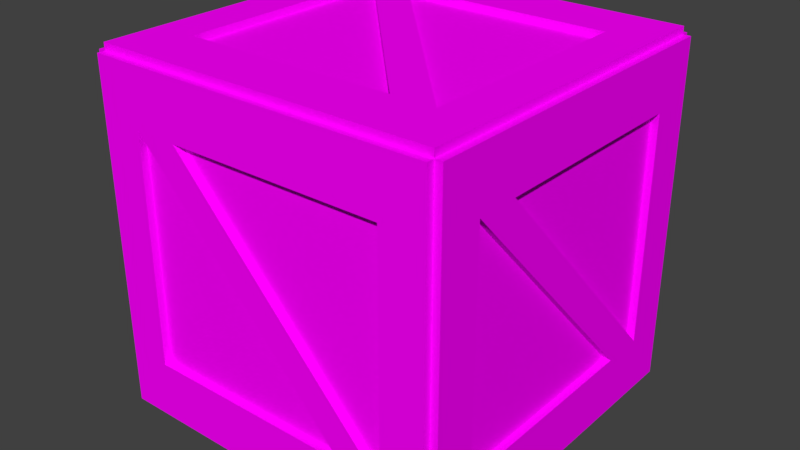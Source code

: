 # Source: WoodenBox_01.blend  (saved by Blender 2.78.0; exported with 4.5.12 LTS)
import bpy
from mathutils import Matrix  # noqa: F401  (used for matrix-valued properties, if any)

bpy.ops.wm.read_factory_settings(use_empty=True)
scene = bpy.context.scene
scene.name = 'Scene'

# ---- collections
col_collection_1 = bpy.data.collections.new('Collection 1'); scene.collection.children.link(col_collection_1)

# ---- images (referenced by path relative to the original .blend; pixels are not part of the script)
import os
ASSET_DIR = os.environ.get("B2B_ASSET_DIR", "")  # directory of the original .blend (textures are referenced by path, not embedded)
HERE = os.path.dirname(os.path.abspath(__file__))  # packed textures are extracted next to this script under _unpacked/

def load_image(name, relpath, width, height, colorspace="sRGB"):
    """Load a texture the original file referenced (path relative to the .blend, or extracted next to this script)."""
    p = next((c for c in (os.path.join(HERE, relpath), os.path.join(ASSET_DIR, relpath)) if relpath and os.path.exists(c)), "")
    if p:
        img = bpy.data.images.load(p, check_existing=True)
        img.name = name
    else:  # same state as the original file: an image datablock whose file is absent (Cycles renders it pink)
        img = bpy.data.images.new(name, width, height)
        img.source = "FILE"
        img.filepath = "//" + (relpath or name)
    img.colorspace_settings.name = colorspace
    return img
img_uv_grid = load_image('UV Grid', '', 1024, 1024, 'sRGB')

# ---- materials (node trees are filled in below, after node groups)
mat_woodenbox_material_01 = bpy.data.materials.new('WoodenBox_Material_01')
mat_woodenbox_material_01.alpha_threshold = 0.0
mat_woodenbox_material_01.roughness = 0.5

# ---- material node trees
mat_woodenbox_material_01.use_nodes = True; mat_woodenbox_material_01.node_tree.nodes.clear()
_N = mat_woodenbox_material_01.node_tree.nodes; _L = mat_woodenbox_material_01.node_tree.links
n0 = _N.new('ShaderNodeOutputMaterial'); n0.name = 'Material Output'; n0.location = (300, 300)
n1 = _N.new('ShaderNodeBsdfDiffuse'); n1.name = 'Diffuse BSDF'; n1.location = (10, 300)
n2 = _N.new('ShaderNodeTexImage'); n2.name = 'Image Texture'; n2.location = (-220, 360)
n2.width = 140
n2.image = img_uv_grid
_L.new(n1.outputs[0], n0.inputs[0])
_L.new(n2.outputs[0], n1.inputs[0])
n0.is_active_output = True

# ---- world
world_world = bpy.data.worlds.new('World'); scene.world = world_world
world_world.color = (0.05088, 0.05088, 0.05088)
world_world.use_sun_shadow = False
world_world.sun_shadow_jitter_overblur = 0.0
world_world.cycles.sampling_method = 'MANUAL'

# ---- meshes
me_cube = bpy.data.meshes.new('Cube')
me_cube.from_pydata([(-0.4607, 0.4607, 0.9414), (-0.4607, -0.4607, 0.02), (-0.4607, -0.2303, 0.1736), (-0.4607, -0.3455, 0.1736), (-0.4607, 0.3455, 0.1736), (-0.4807, -0.4607, 0.02), (-0.4807, 0.4607, 0.02), (-0.4807, 0.3455, 0.1736), (-0.4807, -0.2303, 0.1736), (-0.4807, -0.3455, 0.1736), (-0.4607, -0.3455, 0.7878), (-0.4607, 0.2303, 0.7878), (-0.4607, 0.3455, 0.7878), (-0.4807, -0.4607, 0.9414), (-0.4807, 0.4607, 0.9414), (-0.4807, 0.3455, 0.7878), (-0.4807, 0.2303, 0.7878), (-0.4807, -0.3455, 0.7878), (0.4607, 0.4607, 0.9414), (-0.2303, 0.4607, 0.1736), (-0.3455, 0.4607, 0.1736), (0.3455, 0.4607, 0.1736), (-0.4607, 0.4807, 0.02), (0.4607, 0.4807, 0.02), (0.3455, 0.4807, 0.1736), (-0.2303, 0.4807, 0.1736), (-0.3455, 0.4807, 0.1736), (-0.3455, 0.4607, 0.7878), (0.2303, 0.4607, 0.7878), (0.3455, 0.4607, 0.7878), (-0.4607, 0.4807, 0.9414), (0.4607, 0.4807, 0.9414), (0.3455, 0.4807, 0.7878), (0.2303, 0.4807, 0.7878), (-0.3455, 0.4807, 0.7878), (0.4607, -0.4607, 0.9414), (0.4607, 0.2303, 0.1736), (0.4607, 0.3455, 0.1736), (0.4607, -0.4607, 0.02), (0.4607, -0.3455, 0.1736), (0.4807, 0.4607, 0.02), (0.4807, -0.4607, 0.02), (0.4807, -0.3455, 0.1736), (0.4807, 0.2303, 0.1736), (0.4807, 0.3455, 0.1736), (0.4607, 0.3455, 0.7878), (0.4607, -0.2303, 0.7878), (0.4607, -0.3455, 0.7878), (0.4807, 0.4607, 0.9414), (0.4807, -0.4607, 0.9414), (0.4807, -0.3455, 0.7878), (0.4807, -0.2303, 0.7878), (0.4807, 0.3455, 0.7878), (-0.4607, -0.4607, 0.9414), (0.2303, -0.4607, 0.1736), (0.3455, -0.4607, 0.1736), (-0.3455, -0.4607, 0.1736), (0.4607, -0.4807, 0.02), (-0.4607, -0.4807, 0.02), (-0.3455, -0.4807, 0.1736), (0.2303, -0.4807, 0.1736), (0.3455, -0.4807, 0.1736), (0.3455, -0.4607, 0.7878), (-0.2303, -0.4607, 0.7878), (-0.3455, -0.4607, 0.7878), (0.4607, -0.4807, 0.9414), (-0.4607, -0.4807, 0.9414), (-0.3455, -0.4807, 0.7878), (-0.2303, -0.4807, 0.7878), (0.3455, -0.4807, 0.7878), (0.3455, 0.3071, 0.9614), (-0.2303, 0.3071, 0.9614), (-0.3455, 0.3071, 0.9614), (-0.4607, 0.4607, 0.9614), (0.4607, 0.4607, 0.9614), (-0.3455, 0.3071, 0.9414), (-0.2303, 0.3071, 0.9414), (0.3455, 0.3071, 0.9414), (0.3455, -0.3071, 0.9614), (0.2303, -0.3071, 0.9614), (-0.3455, -0.3071, 0.9614), (-0.4607, -0.4607, 0.9614), (0.4607, -0.4607, 0.9614), (-0.3455, -0.3071, 0.9414), (0.3455, -0.3071, 0.9414), (0.2303, -0.3071, 0.9414), (0.4607, 0.4607, 0.02), (0.2303, 0.3071, 0.02), (0.3455, 0.3071, 0.02), (-0.4607, 0.4607, 0.02), (-0.3455, 0.3071, 0.02), (0.4607, 0.4607, -5.96e-08), (-0.4607, 0.4607, 1.49e-07), (-0.3455, 0.3071, 0.0), (0.2303, 0.3071, 0.0), (0.3455, 0.3071, 2.98e-08), (0.3455, -0.3071, 0.02), (-0.2303, -0.3071, 0.02), (-0.3455, -0.3071, 0.02), (0.4607, -0.4607, -1.49e-07), (-0.4607, -0.4607, 5.96e-08), (-0.3455, -0.3071, -2.98e-08), (-0.2303, -0.3071, 0.0), (0.3455, -0.3071, 0.0)], [], [(4, 2, 12), (7, 8, 2, 4), (10, 11, 3), (15, 7, 4, 12), (17, 16, 11, 10), (5, 6, 89, 1), (17, 10, 3, 9), (8, 15, 12, 2), (0, 89, 6, 14), (53, 0, 14, 13), (16, 9, 3, 11), (1, 53, 13, 5), (8, 9, 16, 15), (9, 8, 7, 6, 5, 13, 17), (6, 7, 15, 16, 17, 13, 14), (21, 19, 29), (24, 25, 19, 21), (27, 28, 20), (32, 24, 21, 29), (34, 33, 28, 27), (22, 23, 86, 89), (34, 27, 20, 26), (25, 32, 29, 19), (18, 86, 23, 31), (0, 18, 31, 30), (33, 26, 20, 28), (89, 0, 30, 22), (25, 26, 33, 32), (26, 25, 24, 23, 22, 30, 34), (23, 24, 32, 33, 34, 30, 31), (39, 36, 47), (42, 43, 36, 39), (45, 46, 37), (50, 42, 39, 47), (52, 51, 46, 45), (40, 41, 38, 86), (52, 45, 37, 44), (43, 50, 47, 36), (35, 38, 41, 49), (18, 35, 49, 48), (51, 44, 37, 46), (86, 18, 48, 40), (43, 44, 51, 50), (44, 43, 42, 41, 40, 48, 52), (41, 42, 50, 51, 52, 48, 49), (56, 54, 64), (59, 60, 54, 56), (62, 63, 55), (67, 59, 56, 64), (69, 68, 63, 62), (57, 58, 1, 38), (69, 62, 55, 61), (60, 67, 64, 54), (53, 1, 58, 66), (35, 53, 66, 65), (68, 61, 55, 63), (38, 35, 65, 57), (60, 61, 68, 67), (61, 60, 59, 58, 57, 65, 69), (58, 59, 67, 68, 69, 65, 66), (18, 0, 73, 74), (0, 53, 81, 73), (70, 77, 84, 78), (70, 71, 76, 77), (83, 85, 75), (35, 18, 74, 82), (79, 72, 75, 85), (71, 78, 84, 76), (81, 80, 72, 71, 70, 74, 73), (78, 79, 80, 81, 82, 74, 70), (82, 81, 53, 35), (79, 78, 71, 72), (80, 79, 85, 83), (72, 80, 83, 75), (77, 76, 84), (90, 87, 98), (93, 94, 87, 90), (96, 97, 88), (101, 93, 90, 98), (103, 102, 97, 96), (91, 92, 89, 86), (103, 96, 88, 95), (94, 101, 98, 87), (1, 89, 92, 100), (38, 1, 100, 99), (102, 95, 88, 97), (86, 38, 99, 91), (94, 95, 102, 101), (95, 94, 93, 92, 91, 99, 103), (92, 93, 101, 102, 103, 99, 100)])
_uv = me_cube.uv_layers.new(name='UVMap')
_uv.uv.foreach_set('vector', [0.8441, 0.4562, 0.6736, 0.4562, 0.8441, 0.2744, 0.9402, 0.6277, 0.9402, 0.4573, 0.9343, 0.4573, 0.9343, 0.6277, 0.6163, 0.9803, 0.4459, 0.9803, 0.6163, 0.7985, 0.9186, 0.929, 0.9186, 0.7311, 0.9122, 0.7311, 0.9122, 0.929, 0.0005523, 0.9935, 0.171, 0.9935, 0.171, 0.9994, 0.0005523, 0.9994, 0.5471, 0.9873, 0.2744, 0.9873, 0.2744, 0.9814, 0.5471, 0.9814, 0.5468, 0.7461, 0.5404, 0.7461, 0.5404, 0.5482, 0.5468, 0.5482, 0.9186, 0.7311, 0.9186, 0.929, 0.9122, 0.929, 0.9122, 0.7311, 0.9003, 0.1835, 0.9003, 0.4562, 0.8943, 0.4562, 0.8943, 0.1835, 0.8733, 0.1835, 0.8733, 0.4562, 0.8792, 0.4562, 0.8792, 0.1835, 0.5468, 0.7461, 0.5468, 0.5482, 0.5404, 0.5482, 0.5404, 0.7461, 0.9463, 0.986, 0.6736, 0.986, 0.6736, 0.9919, 0.9463, 0.9919, 0.3198, 0.3425, 0.3198, 0.3085, 0.5016, 0.4789, 0.5016, 0.513, 0.3198, 0.3085, 0.3198, 0.3425, 0.3198, 0.513, 0.2744, 0.5471, 0.2744, 0.2744, 0.5471, 0.2744, 0.5016, 0.3085, 0.2744, 0.5471, 0.3198, 0.513, 0.5016, 0.513, 0.5016, 0.4789, 0.5016, 0.3085, 0.5471, 0.2744, 0.5471, 0.5471, 0.5482, 0.3909, 0.6725, 0.2744, 0.6725, 0.5236, 0.93, 0.1835, 0.93, 0.3539, 0.9359, 0.3539, 0.9359, 0.1835, 0.3998, 0.6647, 0.5242, 0.5482, 0.5242, 0.7974, 0.9046, 0.929, 0.9046, 0.7311, 0.9111, 0.7311, 0.9111, 0.929, 0.8846, 0.9015, 0.8846, 0.7311, 0.8905, 0.7311, 0.8905, 0.9015, 0.8452, 0.4562, 0.8452, 0.1835, 0.8511, 0.1835, 0.8511, 0.4562, 0.8916, 0.929, 0.8981, 0.929, 0.8981, 0.7311, 0.8916, 0.7311, 0.9046, 0.7311, 0.9046, 0.929, 0.9111, 0.929, 0.9111, 0.7311, 0.9046, 0.73, 0.9046, 0.4573, 0.8987, 0.4573, 0.8987, 0.73, 0.9073, 0.4562, 0.9073, 0.1835, 0.9014, 0.1835, 0.9014, 0.4562, 0.8916, 0.929, 0.8916, 0.7311, 0.8981, 0.7311, 0.8981, 0.929, 0.8651, 0.1835, 0.8651, 0.4562, 0.8592, 0.4562, 0.8592, 0.1835, 0.2051, 0.3198, 0.2392, 0.3198, 0.06873, 0.5016, 0.03464, 0.5016, 0.2392, 0.3198, 0.2051, 0.3198, 0.03464, 0.3198, 0.0005523, 0.2744, 0.2733, 0.2744, 0.2733, 0.5471, 0.2392, 0.5016, 0.0005523, 0.2744, 0.03464, 0.3198, 0.03464, 0.5016, 0.06873, 0.5016, 0.2392, 0.5016, 0.2733, 0.5471, 0.0005523, 0.5471, 0.8554, 0.7993, 0.8554, 0.6288, 0.6736, 0.7993, 0.9273, 0.6563, 0.9273, 0.8268, 0.9332, 0.8268, 0.9332, 0.6563, 0.5482, 0.6573, 0.6725, 0.7739, 0.6725, 0.5247, 0.5317, 0.5482, 0.5317, 0.7461, 0.5253, 0.7461, 0.5253, 0.5482, 0.8441, 0.9989, 0.6736, 0.9989, 0.6736, 0.993, 0.8441, 0.993, 0.8565, 0.73, 0.8565, 0.4573, 0.8624, 0.4573, 0.8624, 0.73, 0.8565, 0.929, 0.863, 0.929, 0.863, 0.7311, 0.8565, 0.7311, 0.5317, 0.7461, 0.5317, 0.5482, 0.5253, 0.5482, 0.5253, 0.7461, 0.8835, 0.73, 0.8835, 0.4573, 0.8776, 0.4573, 0.8776, 0.73, 0.8706, 0.4573, 0.8706, 0.73, 0.8765, 0.73, 0.8765, 0.4573, 0.8565, 0.929, 0.8565, 0.7311, 0.863, 0.7311, 0.863, 0.929, 0.8695, 0.4573, 0.8695, 0.73, 0.8636, 0.73, 0.8636, 0.4573, 0.06873, 0.046, 0.03464, 0.046, 0.2051, 0.2278, 0.2392, 0.2278, 0.03464, 0.046, 0.06873, 0.046, 0.2392, 0.046, 0.2733, 0.0005523, 0.0005523, 0.0005523, 0.0005523, 0.2733, 0.03464, 0.2278, 0.2733, 0.0005523, 0.2392, 0.046, 0.2392, 0.2278, 0.2051, 0.2278, 0.03464, 0.2278, 0.0005523, 0.2733, 0.2733, 0.2733, 0.2744, 0.6808, 0.3987, 0.7974, 0.3987, 0.5482, 0.6666, 0.775, 0.6666, 0.9454, 0.6725, 0.9454, 0.6725, 0.775, 0.1824, 0.9924, 0.1824, 0.822, 0.0005523, 0.9924, 0.6713, 0.9884, 0.4734, 0.9884, 0.4734, 0.9949, 0.6713, 0.9949, 0.937, 0.3539, 0.937, 0.1835, 0.9429, 0.1835, 0.9429, 0.3539, 0.8932, 0.1835, 0.8932, 0.4562, 0.8873, 0.4562, 0.8873, 0.1835, 0.9289, 0.3814, 0.9224, 0.3814, 0.9224, 0.1835, 0.9289, 0.1835, 0.4734, 0.9884, 0.6713, 0.9884, 0.6713, 0.9949, 0.4734, 0.9949, 0.9143, 0.1835, 0.9143, 0.4562, 0.9084, 0.4562, 0.9084, 0.1835, 0.8846, 0.4573, 0.8846, 0.73, 0.8905, 0.73, 0.8905, 0.4573, 0.9289, 0.3814, 0.9289, 0.1835, 0.9224, 0.1835, 0.9224, 0.3814, 0.8803, 0.1835, 0.8803, 0.4562, 0.8862, 0.4562, 0.8862, 0.1835, 0.3425, 0.046, 0.3085, 0.046, 0.4789, 0.2278, 0.513, 0.2278, 0.3085, 0.046, 0.3425, 0.046, 0.513, 0.046, 0.5471, 0.0005523, 0.2744, 0.0005523, 0.2744, 0.2733, 0.3085, 0.2278, 0.5471, 0.0005523, 0.513, 0.046, 0.513, 0.2278, 0.4789, 0.2278, 0.3085, 0.2278, 0.2744, 0.2733, 0.5471, 0.2733, 0.9116, 0.4573, 0.9116, 0.73, 0.9057, 0.73, 0.9057, 0.4573, 0.9154, 0.4562, 0.9154, 0.1835, 0.9213, 0.1835, 0.9213, 0.4562, 0.5393, 0.7461, 0.5328, 0.7461, 0.5328, 0.5482, 0.5393, 0.5482, 0.9402, 0.8268, 0.9402, 0.6563, 0.9343, 0.6563, 0.9343, 0.8268, 0.8554, 0.6277, 0.8554, 0.4573, 0.6736, 0.6277, 0.8916, 0.4573, 0.8916, 0.73, 0.8976, 0.73, 0.8976, 0.4573, 0.4723, 0.9949, 0.2744, 0.9949, 0.2744, 0.9884, 0.4723, 0.9884, 0.5393, 0.7461, 0.5393, 0.5482, 0.5328, 0.5482, 0.5328, 0.7461, 0.2733, 0.8209, 0.2278, 0.7868, 0.046, 0.7868, 0.046, 0.7527, 0.046, 0.5823, 0.0005523, 0.5482, 0.0005523, 0.8209, 0.2278, 0.5823, 0.2278, 0.6163, 0.2278, 0.7868, 0.2733, 0.8209, 0.2733, 0.5482, 0.0005523, 0.5482, 0.046, 0.5823, 0.9186, 0.73, 0.9186, 0.4573, 0.9127, 0.4573, 0.9127, 0.73, 0.2278, 0.6163, 0.2278, 0.5823, 0.046, 0.7527, 0.046, 0.7868, 0.9332, 0.4573, 0.9332, 0.6277, 0.9273, 0.6277, 0.9273, 0.4573, 0.2744, 0.9949, 0.4723, 0.9949, 0.4723, 0.9884, 0.2744, 0.9884, 0.8554, 0.9708, 0.8554, 0.8004, 0.6736, 0.9708, 0.4448, 0.9803, 0.2744, 0.9803, 0.4448, 0.7985, 0.8706, 0.7311, 0.8706, 0.9015, 0.8765, 0.9015, 0.8765, 0.7311, 0.9924, 0.1824, 0.822, 0.1824, 0.9924, 0.0005523, 0.9197, 0.6563, 0.9197, 0.8543, 0.9262, 0.8543, 0.9262, 0.6563, 0.8776, 0.9015, 0.8776, 0.7311, 0.8835, 0.7311, 0.8835, 0.9015, 0.8662, 0.4562, 0.8662, 0.1835, 0.8722, 0.1835, 0.8722, 0.4562, 0.9197, 0.4573, 0.9262, 0.4573, 0.9262, 0.6552, 0.9197, 0.6552, 0.9197, 0.8543, 0.9197, 0.6563, 0.9262, 0.6563, 0.9262, 0.8543, 0.9463, 0.9849, 0.6736, 0.9849, 0.6736, 0.9789, 0.9463, 0.9789, 0.6736, 0.9778, 0.9463, 0.9778, 0.9463, 0.9719, 0.6736, 0.9719, 0.9197, 0.4573, 0.9197, 0.6552, 0.9262, 0.6552, 0.9262, 0.4573, 0.8581, 0.4562, 0.8581, 0.1835, 0.8522, 0.1835, 0.8522, 0.4562, 0.5936, 0.06873, 0.5936, 0.03464, 0.7754, 0.2051, 0.7754, 0.2392, 0.5936, 0.03464, 0.5936, 0.06873, 0.5936, 0.2392, 0.5482, 0.2733, 0.5482, 0.0005523, 0.8209, 0.0005523, 0.7754, 0.03464, 0.5482, 0.2733, 0.5936, 0.2392, 0.7754, 0.2392, 0.7754, 0.2051, 0.7754, 0.03464, 0.8209, 0.0005523, 0.8209, 0.2733])
me_cube.materials.append(mat_woodenbox_material_01)
me_cube.use_remesh_preserve_volume = False
me_cube.use_remesh_preserve_attributes = False
me_cube.use_mirror_vertex_groups = False
me_cube.update()

# ---- objects
ob_cube = bpy.data.objects.new('Cube', me_cube)

# ---- transforms, parenting, visibility, modifiers, constraints
ob_cube.location = (-1.863e-08, 0.0, 0.0)
ob_cube.lineart.crease_threshold = 0.0

# ---- collection membership
col_collection_1.objects.link(ob_cube)

# ---- scene / render settings (as saved in the file)
scene.frame_start = 1; scene.frame_end = 250; scene.frame_set(1)
scene.render.engine = 'CYCLES'
scene.render.resolution_percentage = 50
scene.render.dither_intensity = 0.0
scene.cycles.use_denoising = False
scene.cycles.samples = 128
scene.cycles.sampling_pattern = 'TABULATED_SOBOL'
scene.cycles.light_sampling_threshold = 0.0
scene.cycles.use_adaptive_sampling = False
scene.cycles.use_light_tree = False
scene.cycles.blur_glossy = 0.0
scene.cycles.sample_clamp_indirect = 0.0
scene.view_settings.view_transform = 'Standard'
bpy.context.view_layer.update()

# ---- added for rendering (the .blend has no active camera and no usable light): camera, sun
cam_auto = bpy.data.cameras.new('AutoCamera')
cam_auto.lens = 50.0
cam_auto.sensor_width = 36.0
cam_auto.clip_end = 1000.0
ob_auto_camera = bpy.data.objects.new('AutoCamera', cam_auto)
scene.collection.objects.link(ob_auto_camera)
ob_auto_camera.location = (1.54065, -1.84878, 1.71322)
ob_auto_camera.rotation_euler = (1.09748, -7.21219e-08, 0.694738)
scene.camera = ob_auto_camera
light_auto_sun = bpy.data.lights.new('AutoSun', 'SUN')
light_auto_sun.energy = 3.0
light_auto_sun.angle = 0.0523599
ob_auto_sun = bpy.data.objects.new('AutoSun', light_auto_sun)
scene.collection.objects.link(ob_auto_sun)
ob_auto_sun.rotation_euler = (0.872665, 0.174533, 0.523599)
bpy.context.view_layer.update()
